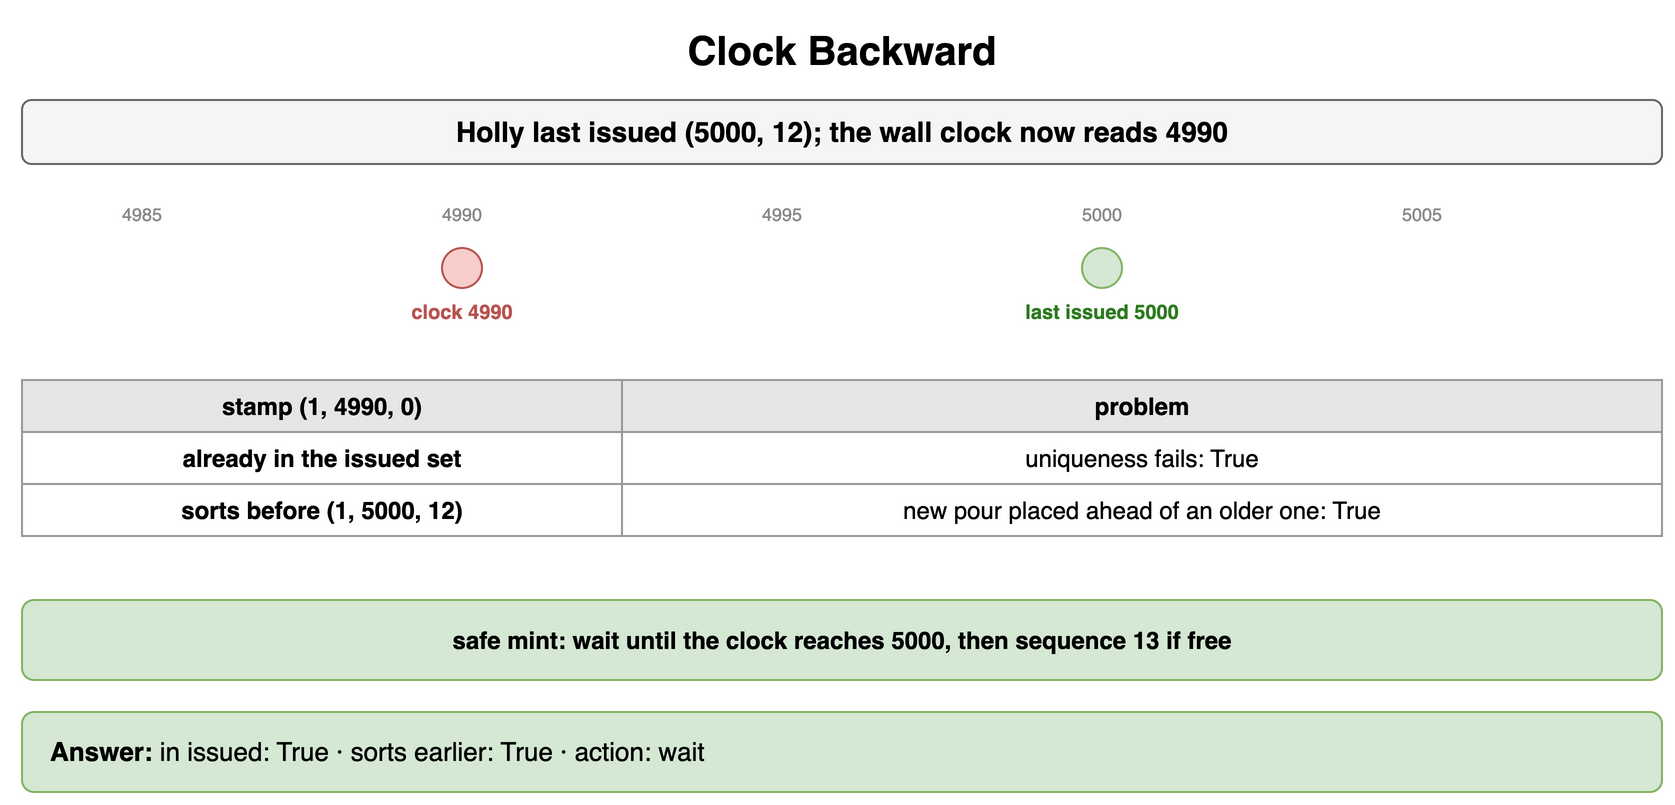

The diagram above was exported from draw.io. Its source (the exported page's mxGraphModel, read from the mxfile embedded in the PNG):
<mxGraphModel dx="900" dy="410" grid="1" gridSize="10" guides="1" tooltips="1" connect="1" arrows="1" fold="1" page="1" pageScale="1" pageWidth="900" pageHeight="410" math="0" shadow="0">
  <root>
    <mxCell id="0" />
    <mxCell id="1" parent="0" />
    <mxCell id="e1" value="Clock Backward" style="text;html=1;align=center;verticalAlign=middle;whiteSpace=wrap;fontSize=20;fontStyle=1;" vertex="1" parent="1">
      <mxGeometry x="40" y="10" width="820" height="30" as="geometry" />
    </mxCell>
    <mxCell id="e2" value="Holly last issued (5000, 12); the wall clock now reads 4990" style="rounded=1;whiteSpace=wrap;html=1;fillColor=#f5f5f5;strokeColor=#666666;fontStyle=1;fontSize=14;" vertex="1" parent="1">
      <mxGeometry x="40" y="50" width="820" height="32" as="geometry" />
    </mxCell>
    <mxCell id="e3" value="4985" style="text;html=1;whiteSpace=wrap;fontSize=11;align=center;verticalAlign=middle;fontSize=9;fontColor=#888;" vertex="1" parent="1">
      <mxGeometry x="80.0" y="100" width="40" height="14" as="geometry" />
    </mxCell>
    <mxCell id="e4" value="4990" style="text;html=1;whiteSpace=wrap;fontSize=11;align=center;verticalAlign=middle;fontSize=9;fontColor=#888;" vertex="1" parent="1">
      <mxGeometry x="240.0" y="100" width="40" height="14" as="geometry" />
    </mxCell>
    <mxCell id="e5" value="4995" style="text;html=1;whiteSpace=wrap;fontSize=11;align=center;verticalAlign=middle;fontSize=9;fontColor=#888;" vertex="1" parent="1">
      <mxGeometry x="400.0" y="100" width="40" height="14" as="geometry" />
    </mxCell>
    <mxCell id="e6" value="5000" style="text;html=1;whiteSpace=wrap;fontSize=11;align=center;verticalAlign=middle;fontSize=9;fontColor=#888;" vertex="1" parent="1">
      <mxGeometry x="560.0" y="100" width="40" height="14" as="geometry" />
    </mxCell>
    <mxCell id="e7" value="5005" style="text;html=1;whiteSpace=wrap;fontSize=11;align=center;verticalAlign=middle;fontSize=9;fontColor=#888;" vertex="1" parent="1">
      <mxGeometry x="720.0" y="100" width="40" height="14" as="geometry" />
    </mxCell>
    <mxCell id="e8" value="" style="ellipse;whiteSpace=wrap;html=1;fontStyle=1;fontSize=12;fontFamily=Courier New;fillColor=#f8cecc;strokeColor=#b85450;" vertex="1" parent="1">
      <mxGeometry x="250.0" y="124" width="20" height="20" as="geometry" />
    </mxCell>
    <mxCell id="e9" value="clock 4990" style="text;html=1;whiteSpace=wrap;fontSize=11;align=center;verticalAlign=middle;fontSize=10;fontColor=#b85450;fontStyle=1;" vertex="1" parent="1">
      <mxGeometry x="220.0" y="148" width="80" height="16" as="geometry" />
    </mxCell>
    <mxCell id="e10" value="" style="ellipse;whiteSpace=wrap;html=1;fontStyle=1;fontSize=12;fontFamily=Courier New;fillColor=#d5e8d4;strokeColor=#82b366;" vertex="1" parent="1">
      <mxGeometry x="570.0" y="124" width="20" height="20" as="geometry" />
    </mxCell>
    <mxCell id="e11" value="last issued 5000" style="text;html=1;whiteSpace=wrap;fontSize=11;align=center;verticalAlign=middle;fontSize=10;fontColor=#2d7a1f;fontStyle=1;" vertex="1" parent="1">
      <mxGeometry x="530.0" y="148" width="100" height="16" as="geometry" />
    </mxCell>
    <mxCell id="e12" value="stamp (1, 4990, 0)" style="whiteSpace=wrap;html=1;fillColor=#e6e6e6;strokeColor=#999999;fontStyle=1;fontSize=12;" vertex="1" parent="1">
      <mxGeometry x="40" y="190" width="300" height="26" as="geometry" />
    </mxCell>
    <mxCell id="e13" value="problem" style="whiteSpace=wrap;html=1;fillColor=#e6e6e6;strokeColor=#999999;fontStyle=1;fontSize=12;" vertex="1" parent="1">
      <mxGeometry x="340" y="190" width="520" height="26" as="geometry" />
    </mxCell>
    <mxCell id="e14" value="already in the issued set" style="whiteSpace=wrap;html=1;strokeColor=#999999;fontSize=12;fillColor=#ffffff;fontStyle=1;" vertex="1" parent="1">
      <mxGeometry x="40" y="216" width="300" height="26" as="geometry" />
    </mxCell>
    <mxCell id="e15" value="uniqueness fails: True" style="whiteSpace=wrap;html=1;strokeColor=#999999;fontSize=12;fillColor=#ffffff;" vertex="1" parent="1">
      <mxGeometry x="340" y="216" width="520" height="26" as="geometry" />
    </mxCell>
    <mxCell id="e16" value="sorts before (1, 5000, 12)" style="whiteSpace=wrap;html=1;strokeColor=#999999;fontSize=12;fillColor=#ffffff;fontStyle=1;" vertex="1" parent="1">
      <mxGeometry x="40" y="242" width="300" height="26" as="geometry" />
    </mxCell>
    <mxCell id="e17" value="new pour placed ahead of an older one: True" style="whiteSpace=wrap;html=1;strokeColor=#999999;fontSize=12;fillColor=#ffffff;" vertex="1" parent="1">
      <mxGeometry x="340" y="242" width="520" height="26" as="geometry" />
    </mxCell>
    <mxCell id="e18" value="safe mint: wait until the clock reaches 5000, then sequence 13 if free" style="rounded=1;whiteSpace=wrap;html=1;fillColor=#d5e8d4;strokeColor=#82b366;fontSize=12;align=center;fontStyle=1;" vertex="1" parent="1">
      <mxGeometry x="40" y="300" width="820" height="40" as="geometry" />
    </mxCell>
    <mxCell id="e19" value="&lt;b&gt;Answer:&lt;/b&gt; in issued: True · sorts earlier: True · action: wait" style="rounded=1;whiteSpace=wrap;html=1;fillColor=#d5e8d4;strokeColor=#82b366;fontSize=13;align=left;spacingLeft=12;" vertex="1" parent="1">
      <mxGeometry x="40" y="356" width="820" height="40" as="geometry" />
    </mxCell>
  </root>
</mxGraphModel>